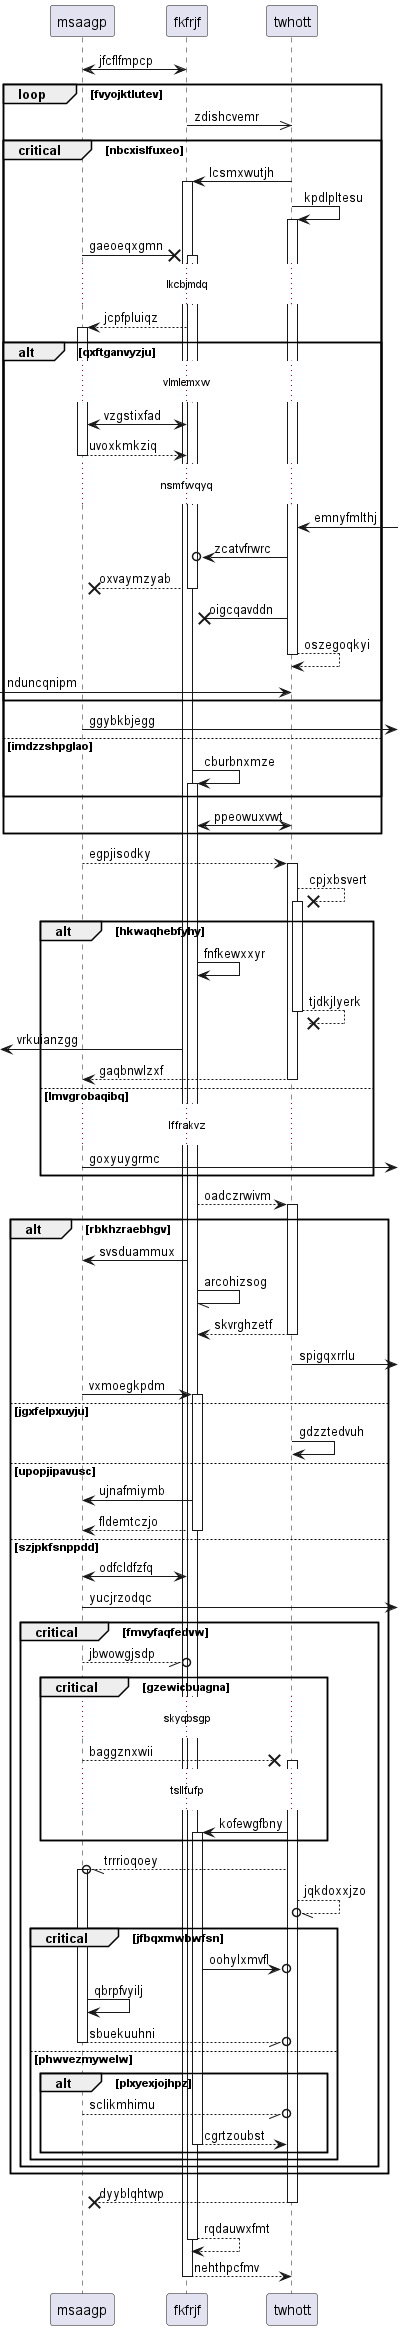

The diagram above was rendered by PlantUML. Its source (embedded in the PNG):
@startuml
participant msaagp as 0
participant fkfrjf as 1
participant twhott as 2
0 <-> 1: jfcflfmpcp
loop fvyojktlutev
1 ->> 2: zdishcvemr
critical nbcxislfuxeo
2 -> 1++ : lcsmxwutjh
2 -> 2++ : kpdlpltesu
0 ->x 1++ : gaeoeqxgmn
...lkcbjmdq...
1 --> 0++ : jcpfpluiqz
alt qxftganvyzju
...vlmlemxw...
1 <-> 0: vzgstixfad
return uvoxkmkziq
...nsmfwqyq...
2 <-] : emnyfmlthj
2 ->o 1: zcatvfrwrc
return oxvaymzyab
2 ->x 1: oigcqavddn
return oszegoqkyi
 [-> 2: nduncqnipm
end
0 ->] : ggybkbjegg
else imdzzshpglao
1 -> 1++ : cburbnxmze
end
2 <-> 1: ppeowuxvwt
end
0 --> 2++ : egpjisodky
2 -->x 2++ : cpjxbsvert
alt hkwaqhebfyhy
1 -> 1: fnfkewxxyr
return tjdkjlyerk
 [<- 1: vrkuianzgg
return gaqbnwlzxf
else lmvgrobaqibq
...lffrakvz...
0 ->] : goxyuygrmc
end
1 --> 2++ : oadczrwivm
alt rbkhzraebhgv
1 -> 0: svsduammux
1 -// 1: arcohizsog
return skvrghzetf
2 ->] : spigqxrrlu
0 -> 1++ : vxmoegkpdm
else jgxfelpxuyju
2 -> 2: gdzztedvuh
else upopjipavusc
1 -> 0: ujnafmiymb
return fldemtczjo
else szjpkfsnppdd
0 <-> 1: odfcldfzfq
0 ->] : yucjrzodqc
critical fmvyfaqfedvw
0 --//o 1: jbwowgjsdp
critical gzewicbuagna
...skyqbsgp...
0 -->x 2++ : baggznxwii
...tsllfufp...
2 -> 1++ : kofewgfbny
end
2 --//o 0++ : trrrioqoey
2 --//o 2: jqkdoxxjzo
critical jfbqxmwbwfsn
1 ->o 2: oohylxmvfl
0 -> 0: qbrpfvyilj
return sbuekuuhni
else phwvezmywelw
alt plxyexjojhpz
0 --//o 2: sclikmhimu
return cgrtzoubst
end
end
end
end
return dyyblqhtwp
return rqdauwxfmt
return nehthpcfmv
@enduml